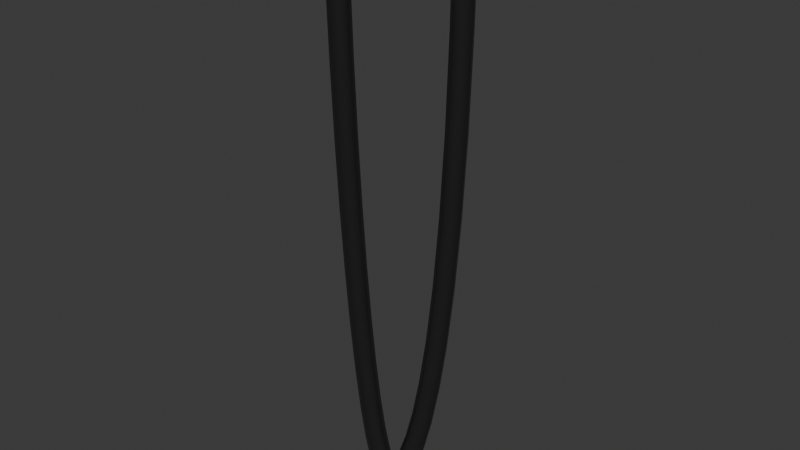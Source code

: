 # Source: cable.blend  (saved by Blender 5.0.119; exported with 4.5.12 LTS)
import bpy
from mathutils import Matrix  # noqa: F401  (used for matrix-valued properties, if any)

bpy.ops.wm.read_factory_settings(use_empty=True)
scene = bpy.context.scene
scene.name = 'Scene'

# ---- collections
col_collection = bpy.data.collections.new('Collection'); scene.collection.children.link(col_collection)

# ---- materials (node trees are filled in below, after node groups)
mat_black = bpy.data.materials.new('Black')
mat_black.use_backface_culling = True
mat_black.diffuse_color = (0.02721, 0.02721, 0.02721, 1.0)

# ---- material node trees
mat_black.use_nodes = True; mat_black.node_tree.nodes.clear()
_N = mat_black.node_tree.nodes; _L = mat_black.node_tree.links
n0 = _N.new('ShaderNodeBsdfPrincipled'); n0.name = 'Principled BSDF'; n0.location = (10, 300)
n0.inputs[0].default_value = (0.02721, 0.02721, 0.02721, 1.0)
n0.inputs[1].default_value = 0.4
n0.inputs[2].default_value = 0.2722
n1 = _N.new('ShaderNodeOutputMaterial'); n1.name = 'Material Output'; n1.location = (300, 300)
_L.new(n0.outputs[0], n1.inputs[0])
n1.is_active_output = True

# ---- world
world_world = bpy.data.worlds.new('World'); scene.world = world_world
world_world.use_nodes = True; world_world.node_tree.nodes.clear()
_N = world_world.node_tree.nodes; _L = world_world.node_tree.links
n0 = _N.new('ShaderNodeOutputWorld'); n0.name = 'World Output'; n0.location = (200, 100)
n1 = _N.new('ShaderNodeBackground'); n1.name = 'Background'; n1.location = (-200, 100)
n1.inputs[0].default_value = (0.05088, 0.05088, 0.05088, 1.0)
_L.new(n1.outputs[0], n0.inputs[0])
n0.is_active_output = True
world_world.color = (0.05088, 0.05088, 0.05088)
world_world.sun_shadow_jitter_overblur = 0.0

# ---- meshes
me_cable_small = bpy.data.meshes.new('Cable_Small')
me_cable_small.from_pydata([(0.0008104, 3.398e-05, 0.0005624), (0.0006815, 0.001774, 0.0006009), (0.0006938, 3.3e-05, 0.0006079), (0.0008608, 3.496e-05, 0.0004478), (0.0007982, 0.001777, 0.0005555), (0.0008031, 0.001769, 0.0003242), (0.0008485, 0.001775, 0.0004409), (0.0008153, 3.536e-05, 0.0003312), (0.0006885, 0.001763, 0.0002739), (0.0007007, 3.496e-05, 0.0002808), (0.0005719, 0.001759, 0.0003194), (0.000584, 3.397e-05, 0.0003263), (0.0005215, 0.001761, 0.000434), (0.0005791, 3.259e-05, 0.0005575), (0.0005337, 3.299e-05, 0.0004409), (0.0005669, 0.001767, 0.0005506), (0.0006528, 0.003294, 0.0005758), (0.0008197, 0.003296, 0.0004158), (0.0007693, 0.003301, 0.0005303), (0.0007745, 0.003283, 0.0002993), (0.0006601, 0.003269, 0.0002491), (0.0005435, 0.003263, 0.0002946), (0.0004931, 0.003267, 0.0004092), (0.0005383, 0.00328, 0.0005257), (0.0007764, 0.004612, 0.0003756), (0.0007259, 0.004619, 0.0004901), (0.0006095, 0.004609, 0.0005357), (0.0007314, 0.00459, 0.0002594), (0.0006173, 0.004568, 0.0002095), (0.0005008, 0.004557, 0.0002551), (0.0004503, 0.004565, 0.0003696), (0.0004953, 0.004587, 0.0004858), (0.0007204, 0.005734, 0.0003236), (0.0006697, 0.005745, 0.0004379), (0.0005535, 0.00573, 0.0004838), (0.0006759, 0.005704, 0.0002078), (0.0005622, 0.005671, 0.0001583), (0.000446, 0.005656, 0.0002042), (0.0003954, 0.005667, 0.0003185), (0.0004399, 0.005698, 0.0004343), (0.0006535, 0.006679, 0.0002627), (0.0006026, 0.006693, 0.0003768), (0.0004868, 0.006672, 0.0004231), (0.0006098, 0.006637, 0.0001476), (0.000497, 0.006593, 9.895e-05), (0.0003812, 0.006571, 0.0001452), (0.000374, 0.006627, 0.0003744), (0.0003303, 0.006586, 0.0002593), (0.0004112, 0.007446, 0.0003568), (0.0005774, 0.007458, 0.000196), (0.0005261, 0.007476, 0.0003098), (0.0005349, 0.007404, 8.201e-05), (0.0004236, 0.007345, 3.46e-05), (0.0003086, 0.007315, 8.153e-05), (0.0002574, 0.007333, 0.0001953), (0.0002999, 0.007387, 0.0003093), (0.0003284, 0.008068, 0.0002879), (0.0004419, 0.008108, 0.0002398), (0.0004935, 0.008087, 0.0001263), (0.0004531, 0.008018, 1.397e-05), (0.0003443, 0.00794, -3.138e-05), (0.0002308, 0.0079, 1.676e-05), (0.0001792, 0.007921, 0.0001302), (0.0002196, 0.00799, 0.0002425), (0.0004028, 0.008581, 5.604e-05), (0.0003507, 0.008604, 0.0001692), (0.00024, 0.008549, 0.0002195), (0.0003658, 0.008493, -5.365e-05), (0.0002614, 0.008392, -9.561e-05), (0.0001508, 0.008337, -4.531e-05), (9.869e-05, 0.00836, 6.783e-05), (0.0001356, 0.008448, 0.0001775), (0.0003045, 0.008956, -1.285e-05), (0.0002523, 0.008979, 0.0001002), (0.0001474, 0.008903, 0.0001545), (0.0002736, 0.008846, -0.0001184), (0.0001776, 0.008714, -0.0001546), (7.272e-05, 0.008638, -0.0001004), (5.142e-05, 0.008771, 0.0001183), (2.048e-05, 0.008661, 1.269e-05), (5.169e-05, 0.009141, 9.588e-05), (0.0001439, 0.009248, 3.411e-05), (0.000175, 0.009091, -0.0001787), (0.000195, 0.009227, -7.964e-05), (9.559e-05, 0.00892, -0.0002051), (3.361e-06, 0.008814, -0.0001433), (-4.769e-05, 0.008834, -2.956e-05), (-2.768e-05, 0.00897, 6.952e-05), (1.929e-05, 0.009414, -2.738e-05), (-4.572e-05, 0.009273, 4.735e-05), (6.431e-05, 0.00924, -0.0002336), (6.486e-05, 0.0094, -0.0001437), (1.794e-05, 0.009027, -0.0002442), (-4.706e-05, 0.008886, -0.0001695), (-9.263e-05, 0.0089, -5.311e-05), (-0.0001026, 0.009446, -0.0002048), (-0.0001432, 0.009459, -8.662e-05), (-5.927e-05, 0.009278, -0.0002782), (-3.874e-05, 0.009052, -0.0002638), (-5.298e-05, 0.008902, -0.0001701), (-9.208e-05, 0.009061, 3.671e-05), (-9.366e-05, 0.008915, -5.192e-05), (-0.0001575, 0.009309, 7.113e-06), (-0.000137, 0.009083, 2.15e-05), (-0.0002571, 0.009268, -0.0002539), (-0.0003014, 0.009278, -0.0001369), (-0.0001663, 0.009151, -0.0003116), (-8.23e-05, 0.008993, -0.0002762), (-9.845e-05, 0.008897, -5.138e-05), (-5.417e-05, 0.008888, -0.0001684), (-0.0001892, 0.009015, 6.303e-06), (-0.0002732, 0.009173, -2.914e-05), (-0.000357, 0.008932, -0.0002911), (-0.0004042, 0.008932, -0.0001752), (-0.0001485, 0.008707, -7.077e-05), (-0.0001013, 0.008706, -0.0001867), (-0.0002568, 0.008773, -1.937e-05), (-0.0003628, 0.008866, -6.264e-05), (-0.0002487, 0.008866, -0.0003425), (-0.0004332, 0.008482, -0.000325), (-0.0004812, 0.008479, -0.0002094), (-0.0001427, 0.008772, -0.0002992), (-0.0003207, 0.008439, -0.0003746), (-0.0002094, 0.008375, -0.000329), (-0.0002124, 0.008324, -9.932e-05), (-0.0001645, 0.008328, -0.000215), (-0.000325, 0.008367, -4.976e-05), (-0.0004363, 0.008431, -9.535e-05), (-0.0005005, 0.007907, -0.0003592), (-0.0005486, 0.007903, -0.0002436), (-0.0003864, 0.007877, -0.000408), (-0.0002731, 0.007829, -0.0003614), (-0.0002751, 0.007788, -0.0001312), (-0.000227, 0.007792, -0.0002468), (-0.0003892, 0.007818, -8.242e-05), (-0.0005025, 0.007866, -0.000129), (-0.0005613, 0.007213, -0.0003936), (-0.0006094, 0.007208, -0.000278), (-0.0004465, 0.00719, -0.000442), (-0.0003323, 0.007153, -0.0003949), (-0.0003337, 0.007118, -0.0001644), (-0.0002855, 0.007123, -0.0002799), (-0.0004485, 0.007141, -0.000116), (-0.0005627, 0.007178, -0.0001631), (-0.000616, 0.006409, -0.0004274), (-0.0006641, 0.006404, -0.0003118), (-0.0005008, 0.006392, -0.0004756), (-0.0003861, 0.006362, -0.0004282), (-0.000339, 0.006337, -0.000313), (-0.0005023, 0.006349, -0.0001492), (-0.0003872, 0.006332, -0.0001974), (-0.000617, 0.006379, -0.0001966), (-0.0006647, 0.005507, -0.0004596), (-0.0007128, 0.005502, -0.0003441), (-0.0005493, 0.005494, -0.0005077), (-0.0004343, 0.00547, -0.00046), (-0.000387, 0.005449, -0.0003447), (-0.0005505, 0.005458, -0.0001811), (-0.0004351, 0.005444, -0.0002291), (-0.0006655, 0.005482, -0.0002287), (-0.0007073, 0.00452, -0.0004892), (-0.0007554, 0.004516, -0.0003737), (-0.0005918, 0.004509, -0.0005372), (-0.0004766, 0.00449, -0.0004894), (-0.0004291, 0.004473, -0.000374), (-0.0005927, 0.004479, -0.0002104), (-0.0004772, 0.004469, -0.0002584), (-0.0007079, 0.004499, -0.0002582), (-0.0007436, 0.00346, -0.0005152), (-0.0007917, 0.003456, -0.0003996), (-0.000628, 0.003451, -0.0005631), (-0.0005127, 0.003436, -0.0005152), (-0.000465, 0.003423, -0.0003997), (-0.0006287, 0.003427, -0.0002362), (-0.0005131, 0.003419, -0.0002841), (-0.0007441, 0.003443, -0.000284), (-0.0007734, 0.00234, -0.0005363), (-0.0008215, 0.002337, -0.0004207), (-0.0006578, 0.002333, -0.0005842), (-0.0005423, 0.002321, -0.0005363), (-0.0004946, 0.002311, -0.0004207), (-0.0005427, 0.002309, -0.0003051), (-0.0006583, 0.002315, -0.0002572), (-0.0007738, 0.002327, -0.0003051), (-0.0007966, 0.001173, -0.0005517), (-0.0008446, 0.001171, -0.0004361), (-0.0006809, 0.001168, -0.0005995), (-0.0005654, 0.001159, -0.0005516), (-0.0005176, 0.001153, -0.0004359), (-0.0006813, 0.001157, -0.0002724), (-0.0005656, 0.001152, -0.0003203), (-0.0007968, 0.001165, -0.0003204), (-0.0008608, -2.818e-05, -0.0004445), (-0.0008128, -2.841e-05, -0.0005601), (-0.0006971, -3.189e-05, -0.0006079), (-0.0005815, -3.66e-05, -0.0005599), (-0.0005337, -3.976e-05, -0.0004442), (-0.0005817, -3.954e-05, -0.0003286), (-0.0006974, -3.605e-05, -0.0002808), (-0.000813, -3.135e-05, -0.0003288)], [], [(0, 1, 2), (3, 4, 0), (3, 5, 6), (7, 8, 5), (9, 10, 8), (11, 12, 10), (13, 12, 14), (2, 15, 13), (4, 16, 1), (4, 3, 6), (4, 17, 18), (6, 19, 17), (5, 20, 19), (5, 3, 7), (8, 7, 9), (8, 21, 20), (10, 9, 11), (12, 11, 14), (12, 21, 10), (12, 13, 15), (15, 2, 1), (15, 22, 12), (1, 23, 15), (1, 0, 4), (18, 24, 25), (18, 26, 16), (17, 27, 24), (17, 4, 6), (19, 28, 27), (19, 6, 5), (20, 29, 28), (20, 5, 8), (21, 12, 22), (21, 8, 10), (22, 15, 23), (22, 29, 21), (23, 1, 16), (23, 30, 22), (16, 4, 18), (16, 31, 23), (25, 32, 33), (25, 34, 26), (24, 18, 17), (24, 35, 32), (27, 36, 35), (27, 17, 19), (28, 19, 20), (28, 37, 36), (29, 22, 30), (29, 20, 21), (30, 23, 31), (30, 37, 29), (31, 16, 26), (31, 38, 30), (26, 39, 31), (26, 18, 25), (33, 40, 41), (33, 42, 34), (32, 43, 40), (32, 25, 24), (35, 44, 43), (35, 24, 27), (36, 45, 44), (36, 27, 28), (37, 30, 38), (37, 28, 29), (38, 31, 39), (38, 45, 37), (39, 26, 34), (39, 46, 47), (39, 47, 38), (34, 46, 39), (34, 25, 33), (34, 42, 46), (41, 48, 42), (41, 49, 50), (40, 33, 32), (40, 51, 49), (43, 32, 35), (43, 52, 51), (44, 35, 36), (44, 53, 52), (45, 38, 47), (45, 36, 37), (47, 53, 45), (46, 54, 47), (46, 55, 54), (42, 55, 46), (42, 48, 55), (42, 33, 41), (50, 56, 48), (50, 57, 56), (50, 58, 57), (49, 59, 58), (49, 41, 40), (51, 60, 59), (51, 40, 43), (52, 43, 44), (52, 61, 60), (53, 47, 54), (53, 44, 45), (54, 61, 53), (55, 62, 54), (55, 63, 62), (48, 41, 50), (48, 63, 55), (48, 56, 63), (57, 64, 65), (57, 65, 66), (57, 66, 56), (58, 50, 49), (58, 67, 64), (59, 49, 51), (59, 68, 67), (60, 51, 52), (60, 69, 68), (61, 54, 62), (61, 52, 53), (62, 69, 61), (63, 70, 62), (63, 71, 70), (56, 66, 71), (56, 71, 63), (65, 72, 73), (65, 73, 74), (65, 74, 66), (64, 57, 58), (64, 75, 72), (67, 58, 59), (67, 76, 75), (68, 59, 60), (68, 77, 76), (69, 62, 70), (69, 60, 61), (70, 77, 69), (71, 78, 79), (71, 79, 70), (66, 74, 78), (73, 80, 74), (73, 81, 80), (72, 65, 64), (72, 81, 73), (72, 82, 83), (75, 64, 67), (75, 84, 82), (76, 67, 68), (76, 85, 84), (77, 70, 79), (77, 68, 69), (77, 86, 85), (78, 71, 66), (78, 87, 86), (74, 80, 87), (81, 72, 83), (81, 88, 89), (83, 90, 91), (83, 88, 81), (82, 72, 75), (82, 92, 90), (84, 75, 76), (84, 93, 92), (85, 76, 77), (85, 94, 93), (86, 79, 78), (86, 77, 79), (87, 78, 74), (88, 83, 91), (88, 95, 96), (91, 97, 95), (90, 83, 82), (90, 98, 97), (92, 82, 84), (92, 99, 98), (93, 84, 85), (94, 85, 86), (94, 100, 101), (94, 99, 93), (94, 86, 87), (89, 88, 102), (89, 100, 80), (89, 80, 81), (100, 87, 80), (100, 94, 87), (100, 89, 103), (95, 88, 91), (95, 104, 105), (97, 104, 95), (97, 91, 90), (98, 90, 92), (98, 106, 97), (98, 99, 107), (99, 108, 109), (99, 92, 93), (99, 94, 101), (101, 110, 108), (102, 88, 96), (102, 105, 111), (103, 101, 100), (103, 111, 110), (103, 89, 102), (105, 102, 96), (105, 96, 95), (104, 97, 106), (104, 112, 113), (106, 98, 107), (109, 107, 99), (109, 114, 115), (108, 99, 101), (108, 116, 114), (111, 103, 102), (111, 113, 117), (110, 101, 103), (110, 117, 116), (113, 111, 105), (113, 105, 104), (112, 106, 118), (112, 104, 106), (112, 119, 120), (118, 107, 121), (118, 106, 107), (118, 122, 119), (121, 109, 115), (121, 107, 109), (121, 123, 122), (115, 124, 125), (115, 125, 123), (114, 126, 124), (114, 109, 108), (117, 120, 127), (117, 110, 111), (116, 127, 126), (116, 108, 110), (120, 117, 113), (120, 113, 112), (119, 128, 129), (119, 112, 118), (122, 118, 121), (122, 130, 128), (123, 121, 115), (123, 131, 130), (125, 132, 133), (125, 133, 131), (124, 115, 114), (124, 134, 132), (127, 116, 117), (127, 129, 135), (126, 135, 134), (126, 114, 116), (129, 120, 119), (129, 127, 120), (128, 119, 122), (128, 136, 137), (130, 138, 136), (130, 122, 123), (131, 139, 138), (131, 123, 125), (133, 140, 141), (133, 141, 139), (132, 142, 140), (132, 125, 124), (135, 126, 127), (135, 137, 143), (134, 124, 126), (134, 143, 142), (137, 144, 145), (137, 129, 128), (137, 135, 129), (136, 128, 130), (138, 130, 131), (138, 146, 144), (139, 131, 133), (139, 147, 146), (141, 148, 147), (140, 149, 150), (140, 150, 148), (140, 133, 132), (143, 145, 151), (143, 134, 135), (142, 151, 149), (142, 132, 134), (145, 152, 153), (145, 143, 137), (144, 137, 136), (144, 136, 138), (146, 138, 139), (146, 154, 152), (147, 139, 141), (147, 155, 154), (148, 141, 140), (148, 156, 155), (150, 157, 158), (150, 158, 156), (151, 142, 143), (151, 153, 159), (149, 140, 142), (149, 159, 157), (153, 151, 145), (153, 160, 161), (152, 145, 144), (152, 144, 146), (154, 146, 147), (154, 162, 160), (155, 147, 148), (155, 163, 162), (156, 148, 150), (156, 164, 163), (158, 165, 166), (158, 166, 164), (159, 161, 167), (159, 149, 151), (157, 167, 165), (157, 150, 149), (161, 168, 169), (161, 159, 153), (160, 153, 152), (160, 152, 154), (162, 170, 168), (162, 154, 155), (163, 155, 156), (163, 171, 170), (164, 156, 158), (164, 172, 171), (166, 173, 174), (166, 174, 172), (167, 157, 159), (167, 169, 175), (165, 175, 173), (165, 158, 157), (169, 167, 161), (169, 176, 177), (168, 160, 162), (168, 161, 160), (170, 162, 163), (170, 178, 176), (171, 179, 178), (171, 163, 164), (172, 164, 166), (172, 180, 179), (174, 181, 180), (174, 182, 181), (175, 177, 183), (175, 165, 167), (173, 166, 165), (173, 183, 182), (177, 175, 169), (177, 184, 185), (176, 169, 168), (176, 168, 170), (178, 170, 171), (178, 186, 184), (179, 187, 186), (179, 171, 172), (180, 172, 174), (180, 188, 187), (181, 189, 190), (181, 190, 188), (183, 173, 175), (183, 185, 191), (182, 191, 189), (182, 174, 173), (185, 183, 177), (192, 191, 185), (192, 185, 184), (184, 176, 178), (184, 177, 176), (184, 193, 192), (193, 184, 186), (186, 178, 179), (186, 194, 193), (194, 186, 187), (187, 179, 180), (187, 195, 194), (195, 187, 188), (188, 180, 181), (188, 196, 195), (188, 197, 196), (197, 188, 190), (190, 198, 197), (198, 190, 189), (191, 192, 199), (191, 182, 183), (189, 181, 182), (189, 199, 198), (199, 189, 191)])
me_cable_small.polygons.foreach_set('use_smooth', [True] * 384)
me_cable_small.materials.append(mat_black)
me_cable_small.update()
me_cable_small.normals_split_custom_set([tuple(v) for v in zip(*[iter([0.6909, 0.007745, 0.7229, -0.01991, 0.00997, 0.9998, -0.02089, 0.003834, 0.9998, 0.9997, 0.007135, 0.02355, 0.6918, 0.01645, 0.7219, 0.6909, 0.007745, 0.7229, 0.9997, 0.007135, 0.02355, 0.7234, 0.002229, -0.6905, 0.9997, 0.01321, 0.02249, 0.7232, 0.002344, -0.6906, 0.02286, -0.00995, -0.9997, 0.7234, 0.002229, -0.6905, 0.02143, -0.003828, -0.9998, -0.6918, -0.01628, -0.7219, 0.02286, -0.00995, -0.9997, -0.693, -0.007748, -0.7209, -0.9997, -0.01315, -0.01953, -0.6918, -0.01628, -0.7219, -0.7206, -0.002314, 0.6934, -0.9997, -0.01315, -0.01953, -0.9998, -0.007113, -0.01877, -0.02089, 0.003834, 0.9998, -0.7204, -0.002323, 0.6935, -0.7206, -0.002314, 0.6934, 0.6918, 0.01645, 0.7219, -0.02033, 0.02295, 0.9995, -0.01991, 0.00997, 0.9998, 0.6918, 0.01645, 0.7219, 0.9997, 0.007135, 0.02355, 0.9997, 0.01321, 0.02249, 0.6918, 0.01645, 0.7219, 0.9994, 0.02644, 0.02209, 0.6914, 0.03508, 0.7216, 0.9997, 0.01321, 0.02249, 0.7236, 0.00233, -0.6902, 0.9994, 0.02644, 0.02209, 0.7234, 0.002229, -0.6905, 0.02381, -0.02289, -0.9995, 0.7236, 0.00233, -0.6902, 0.7234, 0.002229, -0.6905, 0.9997, 0.007135, 0.02355, 0.7232, 0.002344, -0.6906, 0.02286, -0.00995, -0.9997, 0.7232, 0.002344, -0.6906, 0.02143, -0.003828, -0.9998, 0.02286, -0.00995, -0.9997, -0.6914, -0.03468, -0.7217, 0.02381, -0.02289, -0.9995, -0.6918, -0.01628, -0.7219, 0.02143, -0.003828, -0.9998, -0.693, -0.007748, -0.7209, -0.9997, -0.01315, -0.01953, -0.693, -0.007748, -0.7209, -0.9998, -0.007113, -0.01877, -0.9997, -0.01315, -0.01953, -0.6914, -0.03468, -0.7217, -0.6918, -0.01628, -0.7219, -0.9997, -0.01315, -0.01953, -0.7206, -0.002314, 0.6934, -0.7204, -0.002323, 0.6935, -0.7204, -0.002323, 0.6935, -0.02089, 0.003834, 0.9998, -0.01991, 0.00997, 0.9998, -0.7204, -0.002323, 0.6935, -0.9995, -0.02632, -0.01878, -0.9997, -0.01315, -0.01953, -0.01991, 0.00997, 0.9998, -0.7202, -0.002556, 0.6937, -0.7204, -0.002323, 0.6935, -0.01991, 0.00997, 0.9998, 0.6909, 0.007745, 0.7229, 0.6918, 0.01645, 0.7219, 0.6914, 0.03508, 0.7216, 0.9989, 0.04221, 0.02103, 0.6907, 0.05668, 0.7209, 0.6914, 0.03508, 0.7216, -0.02131, 0.03746, 0.9991, -0.02033, 0.02295, 0.9995, 0.9994, 0.02644, 0.02209, 0.7238, 0.003092, -0.69, 0.9989, 0.04221, 0.02103, 0.9994, 0.02644, 0.02209, 0.6918, 0.01645, 0.7219, 0.9997, 0.01321, 0.02249, 0.7236, 0.00233, -0.6902, 0.02548, -0.03736, -0.999, 0.7238, 0.003092, -0.69, 0.7236, 0.00233, -0.6902, 0.9997, 0.01321, 0.02249, 0.7234, 0.002229, -0.6905, 0.02381, -0.02289, -0.9995, -0.6905, -0.05592, -0.7212, 0.02548, -0.03736, -0.999, 0.02381, -0.02289, -0.9995, 0.7234, 0.002229, -0.6905, 0.02286, -0.00995, -0.9997, -0.6914, -0.03468, -0.7217, -0.9997, -0.01315, -0.01953, -0.9995, -0.02632, -0.01878, -0.6914, -0.03468, -0.7217, 0.02286, -0.00995, -0.9997, -0.6918, -0.01628, -0.7219, -0.9995, -0.02632, -0.01878, -0.7204, -0.002323, 0.6935, -0.7202, -0.002556, 0.6937, -0.9995, -0.02632, -0.01878, -0.6905, -0.05592, -0.7212, -0.6914, -0.03468, -0.7217, -0.7202, -0.002556, 0.6937, -0.01991, 0.00997, 0.9998, -0.02033, 0.02295, 0.9995, -0.7202, -0.002556, 0.6937, -0.999, -0.04198, -0.01731, -0.9995, -0.02632, -0.01878, -0.02033, 0.02295, 0.9995, 0.6918, 0.01645, 0.7219, 0.6914, 0.03508, 0.7216, -0.02033, 0.02295, 0.9995, -0.7198, -0.003505, 0.6941, -0.7202, -0.002556, 0.6937, 0.6907, 0.05668, 0.7209, 0.9979, 0.06137, 0.01891, 0.6894, 0.08212, 0.7197, 0.6907, 0.05668, 0.7209, -0.02306, 0.0538, 0.9983, -0.02131, 0.03746, 0.9991, 0.9989, 0.04221, 0.02103, 0.6914, 0.03508, 0.7216, 0.9994, 0.02644, 0.02209, 0.9989, 0.04221, 0.02103, 0.724, 0.004862, -0.6898, 0.9979, 0.06137, 0.01891, 0.7238, 0.003092, -0.69, 0.0282, -0.05368, -0.9982, 0.724, 0.004862, -0.6898, 0.7238, 0.003092, -0.69, 0.9994, 0.02644, 0.02209, 0.7236, 0.00233, -0.6902, 0.02548, -0.03736, -0.999, 0.7236, 0.00233, -0.6902, 0.02381, -0.02289, -0.9995, 0.02548, -0.03736, -0.999, -0.689, -0.08082, -0.7202, 0.0282, -0.05368, -0.9982, -0.6905, -0.05592, -0.7212, -0.9995, -0.02632, -0.01878, -0.999, -0.04198, -0.01731, -0.6905, -0.05592, -0.7212, 0.02381, -0.02289, -0.9995, -0.6914, -0.03468, -0.7217, -0.999, -0.04198, -0.01731, -0.7202, -0.002556, 0.6937, -0.7198, -0.003505, 0.6941, -0.999, -0.04198, -0.01731, -0.689, -0.08082, -0.7202, -0.6905, -0.05592, -0.7212, -0.7198, -0.003505, 0.6941, -0.02033, 0.02295, 0.9995, -0.02131, 0.03746, 0.9991, -0.7198, -0.003505, 0.6941, -0.998, -0.06093, -0.01472, -0.999, -0.04198, -0.01731, -0.02131, 0.03746, 0.9991, -0.7192, -0.005536, 0.6948, -0.7198, -0.003505, 0.6941, -0.02131, 0.03746, 0.9991, 0.6914, 0.03508, 0.7216, 0.6907, 0.05668, 0.7209, 0.6894, 0.08212, 0.7197, 0.9962, 0.08522, 0.0151, 0.6871, 0.1127, 0.7178, 0.6894, 0.08212, 0.7197, -0.02594, 0.07235, 0.997, -0.02306, 0.0538, 0.9983, 0.9979, 0.06137, 0.01891, 0.7239, 0.008197, -0.6899, 0.9962, 0.08522, 0.0151, 0.9979, 0.06137, 0.01891, 0.6907, 0.05668, 0.7209, 0.9989, 0.04221, 0.02103, 0.724, 0.004862, -0.6898, 0.03247, -0.07224, -0.9969, 0.7239, 0.008197, -0.6899, 0.724, 0.004862, -0.6898, 0.9989, 0.04221, 0.02103, 0.7238, 0.003092, -0.69, 0.0282, -0.05368, -0.9982, -0.6865, -0.1106, -0.7187, 0.03247, -0.07224, -0.9969, 0.0282, -0.05368, -0.9982, 0.7238, 0.003092, -0.69, 0.02548, -0.03736, -0.999, -0.689, -0.08082, -0.7202, -0.999, -0.04198, -0.01731, -0.998, -0.06093, -0.01472, -0.689, -0.08082, -0.7202, 0.02548, -0.03736, -0.999, -0.6905, -0.05592, -0.7212, -0.998, -0.06093, -0.01472, -0.7198, -0.003505, 0.6941, -0.7192, -0.005536, 0.6948, -0.998, -0.06093, -0.01472, -0.6865, -0.1106, -0.7187, -0.689, -0.08082, -0.7202, -0.7192, -0.005536, 0.6948, -0.02131, 0.03746, 0.9991, -0.02306, 0.0538, 0.9983, -0.7192, -0.005536, 0.6948, -0.7179, -0.009225, 0.6961, -0.9964, -0.08441, -0.01037, -0.7192, -0.005536, 0.6948, -0.9964, -0.08441, -0.01037, -0.998, -0.06093, -0.01472, -0.02306, 0.0538, 0.9983, -0.7179, -0.009225, 0.6961, -0.7192, -0.005536, 0.6948, -0.02306, 0.0538, 0.9983, 0.6907, 0.05668, 0.7209, 0.6894, 0.08212, 0.7197, -0.02306, 0.0538, 0.9983, -0.02594, 0.07235, 0.997, -0.7179, -0.009225, 0.6961, 0.6871, 0.1127, 0.7178, -0.03043, 0.09362, 0.9951, -0.02594, 0.07235, 0.997, 0.6871, 0.1127, 0.7178, 0.9932, 0.1159, 0.008448, 0.6831, 0.1507, 0.7146, 0.9962, 0.08522, 0.0151, 0.6894, 0.08212, 0.7197, 0.9979, 0.06137, 0.01891, 0.9962, 0.08522, 0.0151, 0.7232, 0.01402, -0.6905, 0.9932, 0.1159, 0.008448, 0.7239, 0.008197, -0.6899, 0.9979, 0.06137, 0.01891, 0.724, 0.004862, -0.6898, 0.7239, 0.008197, -0.6899, 0.03912, -0.09361, -0.9948, 0.7232, 0.01402, -0.6905, 0.03247, -0.07224, -0.9969, 0.724, 0.004862, -0.6898, 0.0282, -0.05368, -0.9982, 0.03247, -0.07224, -0.9969, -0.6822, -0.1472, -0.7162, 0.03912, -0.09361, -0.9948, -0.6865, -0.1106, -0.7187, -0.998, -0.06093, -0.01472, -0.9964, -0.08441, -0.01037, -0.6865, -0.1106, -0.7187, 0.0282, -0.05368, -0.9982, -0.689, -0.08082, -0.7202, -0.9964, -0.08441, -0.01037, -0.6822, -0.1472, -0.7162, -0.6865, -0.1106, -0.7187, -0.7179, -0.009225, 0.6961, -0.9934, -0.1143, -0.00315, -0.9964, -0.08441, -0.01037, -0.7179, -0.009225, 0.6961, -0.7154, -0.01549, 0.6986, -0.9934, -0.1143, -0.00315, -0.02594, 0.07235, 0.997, -0.7154, -0.01549, 0.6986, -0.7179, -0.009225, 0.6961, -0.02594, 0.07235, 0.997, -0.03043, 0.09362, 0.9951, -0.7154, -0.01549, 0.6986, -0.02594, 0.07235, 0.997, 0.6894, 0.08212, 0.7197, 0.6871, 0.1127, 0.7178, 0.6831, 0.1507, 0.7146, -0.03731, 0.1183, 0.9923, -0.03043, 0.09362, 0.9951, 0.6831, 0.1507, 0.7146, 0.676, 0.1996, 0.7094, -0.03731, 0.1183, 0.9923, 0.6831, 0.1507, 0.7146, 0.9876, 0.1569, -0.003166, 0.676, 0.1996, 0.7094, 0.9932, 0.1159, 0.008448, 0.721, 0.02394, -0.6926, 0.9876, 0.1569, -0.003166, 0.9932, 0.1159, 0.008448, 0.6871, 0.1127, 0.7178, 0.9962, 0.08522, 0.0151, 0.7232, 0.01402, -0.6905, 0.04963, -0.1185, -0.9917, 0.721, 0.02394, -0.6926, 0.7232, 0.01402, -0.6905, 0.9962, 0.08522, 0.0151, 0.7239, 0.008197, -0.6899, 0.03912, -0.09361, -0.9948, 0.7239, 0.008197, -0.6899, 0.03247, -0.07224, -0.9969, 0.03912, -0.09361, -0.9948, -0.6746, -0.1937, -0.7123, 0.04963, -0.1185, -0.9917, -0.6822, -0.1472, -0.7162, -0.9964, -0.08441, -0.01037, -0.9934, -0.1143, -0.00315, -0.6822, -0.1472, -0.7162, 0.03247, -0.07224, -0.9969, -0.6865, -0.1106, -0.7187, -0.9934, -0.1143, -0.00315, -0.6746, -0.1937, -0.7123, -0.6822, -0.1472, -0.7162, -0.7154, -0.01549, 0.6986, -0.988, -0.154, 0.008976, -0.9934, -0.1143, -0.00315, -0.7154, -0.01549, 0.6986, -0.7102, -0.02588, 0.7035, -0.988, -0.154, 0.008976, -0.03043, 0.09362, 0.9951, 0.6871, 0.1127, 0.7178, 0.6831, 0.1507, 0.7146, -0.03043, 0.09362, 0.9951, -0.7102, -0.02588, 0.7035, -0.7154, -0.01549, 0.6986, -0.03043, 0.09362, 0.9951, -0.03731, 0.1183, 0.9923, -0.7102, -0.02588, 0.7035, 0.676, 0.1996, 0.7094, 0.9763, 0.2151, -0.02418, 0.6621, 0.2661, 0.7006, 0.676, 0.1996, 0.7094, 0.6621, 0.2661, 0.7006, -0.04775, 0.1474, 0.9879, 0.676, 0.1996, 0.7094, -0.04775, 0.1474, 0.9879, -0.03731, 0.1183, 0.9923, 0.9876, 0.1569, -0.003166, 0.6831, 0.1507, 0.7146, 0.9932, 0.1159, 0.008448, 0.9876, 0.1569, -0.003166, 0.7151, 0.0409, -0.6978, 0.9763, 0.2151, -0.02418, 0.721, 0.02394, -0.6926, 0.9932, 0.1159, 0.008448, 0.7232, 0.01402, -0.6905, 0.721, 0.02394, -0.6926, 0.06688, -0.1479, -0.9867, 0.7151, 0.0409, -0.6978, 0.04963, -0.1185, -0.9917, 0.7232, 0.01402, -0.6905, 0.03912, -0.09361, -0.9948, 0.04963, -0.1185, -0.9917, -0.6603, -0.2557, -0.7061, 0.06688, -0.1479, -0.9867, -0.6746, -0.1937, -0.7123, -0.9934, -0.1143, -0.00315, -0.988, -0.154, 0.008976, -0.6746, -0.1937, -0.7123, 0.03912, -0.09361, -0.9948, -0.6822, -0.1472, -0.7162, -0.988, -0.154, 0.008976, -0.6603, -0.2557, -0.7061, -0.6746, -0.1937, -0.7123, -0.7102, -0.02588, 0.7035, -0.9774, -0.2091, 0.03011, -0.988, -0.154, 0.008976, -0.7102, -0.02588, 0.7035, -0.6993, -0.04288, 0.7136, -0.9774, -0.2091, 0.03011, -0.03731, 0.1183, 0.9923, -0.04775, 0.1474, 0.9879, -0.6993, -0.04288, 0.7136, -0.03731, 0.1183, 0.9923, -0.6993, -0.04288, 0.7136, -0.7102, -0.02588, 0.7035, 0.6621, 0.2661, 0.7006, 0.9502, 0.3047, -0.06464, 0.632, 0.3643, 0.684, 0.6621, 0.2661, 0.7006, 0.632, 0.3643, 0.684, -0.06358, 0.1826, 0.9811, 0.6621, 0.2661, 0.7006, -0.06358, 0.1826, 0.9811, -0.04775, 0.1474, 0.9879, 0.9763, 0.2151, -0.02418, 0.676, 0.1996, 0.7094, 0.9876, 0.1569, -0.003166, 0.9763, 0.2151, -0.02418, 0.6999, 0.07099, -0.7107, 0.9502, 0.3047, -0.06464, 0.7151, 0.0409, -0.6978, 0.9876, 0.1569, -0.003166, 0.721, 0.02394, -0.6926, 0.7151, 0.0409, -0.6978, 0.0968, -0.1823, -0.9785, 0.6999, 0.07099, -0.7107, 0.06688, -0.1479, -0.9867, 0.721, 0.02394, -0.6926, 0.04963, -0.1185, -0.9917, 0.06688, -0.1479, -0.9867, -0.6307, -0.3442, -0.6956, 0.0968, -0.1823, -0.9785, -0.6603, -0.2557, -0.7061, -0.988, -0.154, 0.008976, -0.9774, -0.2091, 0.03011, -0.6603, -0.2557, -0.7061, 0.04963, -0.1185, -0.9917, -0.6746, -0.1937, -0.7123, -0.9774, -0.2091, 0.03011, -0.6307, -0.3442, -0.6956, -0.6603, -0.2557, -0.7061, -0.6993, -0.04288, 0.7136, -0.6749, -0.07036, 0.7346, -0.9543, -0.2906, 0.069, -0.6993, -0.04288, 0.7136, -0.9543, -0.2906, 0.069, -0.9774, -0.2091, 0.03011, -0.04775, 0.1474, 0.9879, -0.06358, 0.1826, 0.9811, -0.6749, -0.07036, 0.7346, 0.632, 0.3643, 0.684, -0.08867, 0.2278, 0.9697, -0.06358, 0.1826, 0.9811, 0.632, 0.3643, 0.684, 0.5552, 0.524, 0.6458, -0.08867, 0.2278, 0.9697, 0.9502, 0.3047, -0.06464, 0.6621, 0.2661, 0.7006, 0.9763, 0.2151, -0.02418, 0.9502, 0.3047, -0.06464, 0.5552, 0.524, 0.6458, 0.632, 0.3643, 0.684, 0.9502, 0.3047, -0.06464, 0.6571, 0.125, -0.7434, 0.8766, 0.4576, -0.1488, 0.6999, 0.07099, -0.7107, 0.9763, 0.2151, -0.02418, 0.7151, 0.0409, -0.6978, 0.6999, 0.07099, -0.7107, 0.1516, -0.2174, -0.9642, 0.6571, 0.125, -0.7434, 0.0968, -0.1823, -0.9785, 0.7151, 0.0409, -0.6978, 0.06688, -0.1479, -0.9867, 0.0968, -0.1823, -0.9785, -0.5591, -0.4811, -0.6752, 0.1516, -0.2174, -0.9642, -0.6307, -0.3442, -0.6956, -0.9774, -0.2091, 0.03011, -0.9543, -0.2906, 0.069, -0.6307, -0.3442, -0.6956, 0.06688, -0.1479, -0.9867, -0.6603, -0.2557, -0.7061, -0.6307, -0.3442, -0.6956, -0.8954, -0.4203, 0.1467, -0.5591, -0.4811, -0.6752, -0.6749, -0.07036, 0.7346, -0.6993, -0.04288, 0.7136, -0.04775, 0.1474, 0.9879, -0.6749, -0.07036, 0.7346, -0.6176, -0.1114, 0.7786, -0.8954, -0.4203, 0.1467, -0.06358, 0.1826, 0.9811, -0.08867, 0.2278, 0.9697, -0.6176, -0.1114, 0.7786, 0.5552, 0.524, 0.6458, 0.9502, 0.3047, -0.06464, 0.8766, 0.4576, -0.1488, 0.5552, 0.524, 0.6458, 0.3049, 0.7914, 0.5298, -0.1465, 0.3019, 0.942, 0.8766, 0.4576, -0.1488, 0.5252, 0.2191, -0.8223, 0.6144, 0.7221, -0.3181, 0.8766, 0.4576, -0.1488, 0.3049, 0.7914, 0.5298, 0.5552, 0.524, 0.6458, 0.6571, 0.125, -0.7434, 0.9502, 0.3047, -0.06464, 0.6999, 0.07099, -0.7107, 0.6571, 0.125, -0.7434, 0.1941, -0.2294, -0.9538, 0.5252, 0.2191, -0.8223, 0.1516, -0.2174, -0.9642, 0.6999, 0.07099, -0.7107, 0.0968, -0.1823, -0.9785, 0.1516, -0.2174, -0.9642, -0.5391, -0.4999, -0.6778, 0.1941, -0.2294, -0.9538, -0.5591, -0.4811, -0.6752, 0.0968, -0.1823, -0.9785, -0.6307, -0.3442, -0.6956, -0.5591, -0.4811, -0.6752, -0.9001, -0.4182, 0.122, -0.5391, -0.4999, -0.6778, -0.8954, -0.4203, 0.1467, -0.9543, -0.2906, 0.069, -0.6749, -0.07036, 0.7346, -0.8954, -0.4203, 0.1467, -0.6307, -0.3442, -0.6956, -0.9543, -0.2906, 0.069, -0.6176, -0.1114, 0.7786, -0.6749, -0.07036, 0.7346, -0.06358, 0.1826, 0.9811, 0.3049, 0.7914, 0.5298, 0.8766, 0.4576, -0.1488, 0.6144, 0.7221, -0.3181, 0.3049, 0.7914, 0.5298, -0.06376, 0.8262, -0.5597, -0.3587, 0.8899, 0.2819, 0.6144, 0.7221, -0.3181, 0.2005, 0.2744, -0.9405, -0.06376, 0.8262, -0.5597, 0.5252, 0.2191, -0.8223, 0.8766, 0.4576, -0.1488, 0.6571, 0.125, -0.7434, 0.5252, 0.2191, -0.8223, 0.3397, -0.1696, -0.9251, 0.2005, 0.2744, -0.9405, 0.1941, -0.2294, -0.9538, 0.6571, 0.125, -0.7434, 0.1516, -0.2174, -0.9642, 0.1941, -0.2294, -0.9538, 0.3543, -0.5787, -0.7345, 0.3397, -0.1696, -0.9251, -0.5391, -0.4999, -0.6778, 0.1516, -0.2174, -0.9642, -0.5591, -0.4811, -0.6752, -0.9001, -0.4182, 0.122, -0.5591, -0.4811, -0.6752, -0.8954, -0.4203, 0.1467, -0.9001, -0.4182, 0.122, -0.5067, -0.1554, 0.848, -0.1528, -0.4873, 0.8597, -0.9001, -0.4182, 0.122, 0.3543, -0.5787, -0.7345, -0.5391, -0.4999, -0.6778, -0.9001, -0.4182, 0.122, -0.8954, -0.4203, 0.1467, -0.6176, -0.1114, 0.7786, -0.1465, 0.3019, 0.942, 0.3049, 0.7914, 0.5298, -0.425, 0.3492, 0.8352, -0.1465, 0.3019, 0.942, -0.5067, -0.1554, 0.848, -0.08867, 0.2278, 0.9697, -0.1465, 0.3019, 0.942, -0.08867, 0.2278, 0.9697, 0.5552, 0.524, 0.6458, -0.5067, -0.1554, 0.848, -0.6176, -0.1114, 0.7786, -0.08867, 0.2278, 0.9697, -0.5067, -0.1554, 0.848, -0.9001, -0.4182, 0.122, -0.6176, -0.1114, 0.7786, -0.5067, -0.1554, 0.848, -0.1465, 0.3019, 0.942, -0.3035, -0.09808, 0.9478, -0.06376, 0.8262, -0.5597, 0.3049, 0.7914, 0.5298, 0.6144, 0.7221, -0.3181, -0.06376, 0.8262, -0.5597, -0.5733, 0.45, -0.6847, -0.8704, 0.4832, 0.09419, 0.2005, 0.2744, -0.9405, -0.5733, 0.45, -0.6847, -0.06376, 0.8262, -0.5597, 0.2005, 0.2744, -0.9405, 0.6144, 0.7221, -0.3181, 0.5252, 0.2191, -0.8223, 0.3397, -0.1696, -0.9251, 0.5252, 0.2191, -0.8223, 0.1941, -0.2294, -0.9538, 0.3397, -0.1696, -0.9251, 0.007871, 0.1425, -0.9898, 0.2005, 0.2744, -0.9405, 0.3397, -0.1696, -0.9251, 0.3543, -0.5787, -0.7345, 0.5952, -0.1624, -0.787, 0.3543, -0.5787, -0.7345, 0.6582, -0.24, 0.7136, 0.9689, -0.2463, -0.02514, 0.3543, -0.5787, -0.7345, 0.1941, -0.2294, -0.9538, -0.5391, -0.4999, -0.6778, 0.3543, -0.5787, -0.7345, -0.9001, -0.4182, 0.122, -0.1528, -0.4873, 0.8597, -0.1528, -0.4873, 0.8597, -0.08634, -0.1185, 0.9892, 0.6582, -0.24, 0.7136, -0.425, 0.3492, 0.8352, 0.3049, 0.7914, 0.5298, -0.3587, 0.8899, 0.2819, -0.425, 0.3492, 0.8352, -0.8704, 0.4832, 0.09419, -0.6432, 0.1876, 0.7423, -0.3035, -0.09808, 0.9478, -0.1528, -0.4873, 0.8597, -0.5067, -0.1554, 0.848, -0.3035, -0.09808, 0.9478, -0.6432, 0.1876, 0.7423, -0.08634, -0.1185, 0.9892, -0.3035, -0.09808, 0.9478, -0.1465, 0.3019, 0.942, -0.425, 0.3492, 0.8352, -0.8704, 0.4832, 0.09419, -0.425, 0.3492, 0.8352, -0.3587, 0.8899, 0.2819, -0.8704, 0.4832, 0.09419, -0.3587, 0.8899, 0.2819, -0.06376, 0.8262, -0.5597, -0.5733, 0.45, -0.6847, 0.2005, 0.2744, -0.9405, 0.007871, 0.1425, -0.9898, -0.5733, 0.45, -0.6847, -0.6791, 0.2259, -0.6984, -0.9731, 0.2285, 0.02836, 0.007871, 0.1425, -0.9898, 0.3397, -0.1696, -0.9251, 0.5952, -0.1624, -0.787, 0.9689, -0.2463, -0.02514, 0.5952, -0.1624, -0.787, 0.3543, -0.5787, -0.7345, 0.9689, -0.2463, -0.02514, 0.6766, -0.2046, 0.7073, 0.9787, -0.2031, -0.02913, 0.6582, -0.24, 0.7136, 0.3543, -0.5787, -0.7345, -0.1528, -0.4873, 0.8597, 0.6582, -0.24, 0.7136, -0.03144, -0.08618, 0.9958, 0.6766, -0.2046, 0.7073, -0.6432, 0.1876, 0.7423, -0.3035, -0.09808, 0.9478, -0.425, 0.3492, 0.8352, -0.6432, 0.1876, 0.7423, -0.9731, 0.2285, 0.02836, -0.6926, 0.08878, 0.7159, -0.08634, -0.1185, 0.9892, -0.1528, -0.4873, 0.8597, -0.3035, -0.09808, 0.9478, -0.08634, -0.1185, 0.9892, -0.6926, 0.08878, 0.7159, -0.03144, -0.08618, 0.9958, -0.9731, 0.2285, 0.02836, -0.6432, 0.1876, 0.7423, -0.8704, 0.4832, 0.09419, -0.9731, 0.2285, 0.02836, -0.8704, 0.4832, 0.09419, -0.5733, 0.45, -0.6847, -0.6791, 0.2259, -0.6984, 0.007871, 0.1425, -0.9898, 0.004422, 0.08559, -0.9963, -0.6791, 0.2259, -0.6984, -0.5733, 0.45, -0.6847, 0.007871, 0.1425, -0.9898, -0.6791, 0.2259, -0.6984, -0.6955, 0.1483, -0.7031, -0.9897, 0.1424, 0.01294, 0.004422, 0.08559, -0.9963, 0.5952, -0.1624, -0.787, 0.6769, -0.08561, -0.7311, 0.004422, 0.08559, -0.9963, 0.007871, 0.1425, -0.9898, 0.5952, -0.1624, -0.787, 0.004422, 0.08559, -0.9963, 0.003805, 0.06496, -0.9979, -0.6955, 0.1483, -0.7031, 0.6769, -0.08561, -0.7311, 0.9689, -0.2463, -0.02514, 0.9787, -0.2031, -0.02913, 0.6769, -0.08561, -0.7311, 0.5952, -0.1624, -0.787, 0.9689, -0.2463, -0.02514, 0.6769, -0.08561, -0.7311, 0.6935, -0.05165, -0.7186, 0.003805, 0.06496, -0.9979, 0.9787, -0.2031, -0.02913, 0.6921, -0.1441, 0.7073, 0.9903, -0.1378, -0.01559, 0.9787, -0.2031, -0.02913, 0.9903, -0.1378, -0.01559, 0.6935, -0.05165, -0.7186, 0.6766, -0.2046, 0.7073, -0.01672, -0.06606, 0.9977, 0.6921, -0.1441, 0.7073, 0.6766, -0.2046, 0.7073, 0.9689, -0.2463, -0.02514, 0.6582, -0.24, 0.7136, -0.6926, 0.08878, 0.7159, -0.9897, 0.1424, 0.01294, -0.7019, 0.05096, 0.7104, -0.6926, 0.08878, 0.7159, -0.08634, -0.1185, 0.9892, -0.6432, 0.1876, 0.7423, -0.03144, -0.08618, 0.9958, -0.7019, 0.05096, 0.7104, -0.01672, -0.06606, 0.9977, -0.03144, -0.08618, 0.9958, 0.6582, -0.24, 0.7136, -0.08634, -0.1185, 0.9892, -0.9897, 0.1424, 0.01294, -0.6926, 0.08878, 0.7159, -0.9731, 0.2285, 0.02836, -0.9897, 0.1424, 0.01294, -0.9731, 0.2285, 0.02836, -0.6791, 0.2259, -0.6984, -0.6955, 0.1483, -0.7031, -0.7008, 0.1108, -0.7047, -0.9948, 0.102, 0.006799, -0.6955, 0.1483, -0.7031, -0.6791, 0.2259, -0.6984, 0.004422, 0.08559, -0.9963, 0.003805, 0.06496, -0.9979, 0.004422, 0.08559, -0.9963, 0.6769, -0.08561, -0.7311, 0.003805, 0.06496, -0.9979, 0.003078, 0.05343, -0.9986, -0.7008, 0.1108, -0.7047, 0.6935, -0.05165, -0.7186, 0.6769, -0.08561, -0.7311, 0.9787, -0.2031, -0.02913, 0.6935, -0.05165, -0.7186, 0.7004, -0.03337, -0.713, 0.003078, 0.05343, -0.9986, 0.9903, -0.1378, -0.01559, 0.6987, -0.1091, 0.7071, 0.9949, -0.1004, -0.008842, 0.9903, -0.1378, -0.01559, 0.9949, -0.1004, -0.008842, 0.7004, -0.03337, -0.713, 0.6921, -0.1441, 0.7073, 0.9787, -0.2031, -0.02913, 0.6766, -0.2046, 0.7073, 0.6921, -0.1441, 0.7073, -0.01042, -0.05398, 0.9985, 0.6987, -0.1091, 0.7071, -0.7019, 0.05096, 0.7104, -0.03144, -0.08618, 0.9958, -0.6926, 0.08878, 0.7159, -0.7019, 0.05096, 0.7104, -0.9948, 0.102, 0.006799, -0.7054, 0.0328, 0.7081, -0.01672, -0.06606, 0.9977, -0.7054, 0.0328, 0.7081, -0.01042, -0.05398, 0.9985, -0.01672, -0.06606, 0.9977, 0.6766, -0.2046, 0.7073, -0.03144, -0.08618, 0.9958, -0.9948, 0.102, 0.006799, -0.9897, 0.1424, 0.01294, -0.6955, 0.1483, -0.7031, -0.9948, 0.102, 0.006799, -0.7019, 0.05096, 0.7104, -0.9897, 0.1424, 0.01294, -0.7008, 0.1108, -0.7047, -0.6955, 0.1483, -0.7031, 0.003805, 0.06496, -0.9979, -0.7008, 0.1108, -0.7047, -0.7031, 0.08741, -0.7057, -0.997, 0.0777, 0.003678, 0.003078, 0.05343, -0.9986, 0.002499, 0.04522, -0.999, -0.7031, 0.08741, -0.7057, 0.003078, 0.05343, -0.9986, 0.003805, 0.06496, -0.9979, 0.6935, -0.05165, -0.7186, 0.7004, -0.03337, -0.713, 0.7035, -0.02258, -0.7103, 0.002499, 0.04522, -0.999, 0.7004, -0.03337, -0.713, 0.6935, -0.05165, -0.7186, 0.9903, -0.1378, -0.01559, 0.9949, -0.1004, -0.008842, 0.7018, -0.0865, 0.7071, 0.997, -0.07693, -0.005341, 0.9949, -0.1004, -0.008842, 0.997, -0.07693, -0.005341, 0.7035, -0.02258, -0.7103, 0.6987, -0.1091, 0.7071, -0.007281, -0.04549, 0.9989, 0.7018, -0.0865, 0.7071, 0.6987, -0.1091, 0.7071, 0.9903, -0.1378, -0.01559, 0.6921, -0.1441, 0.7073, -0.7054, 0.0328, 0.7081, -0.01672, -0.06606, 0.9977, -0.7019, 0.05096, 0.7104, -0.7054, 0.0328, 0.7081, -0.997, 0.0777, 0.003678, -0.7069, 0.02219, 0.707, -0.01042, -0.05398, 0.9985, 0.6921, -0.1441, 0.7073, -0.01672, -0.06606, 0.9977, -0.01042, -0.05398, 0.9985, -0.7069, 0.02219, 0.707, -0.007281, -0.04549, 0.9989, -0.997, 0.0777, 0.003678, -0.7043, 0.07072, -0.7063, -0.9981, 0.06102, 0.001845, -0.997, 0.0777, 0.003678, -0.9948, 0.102, 0.006799, -0.7008, 0.1108, -0.7047, -0.997, 0.0777, 0.003678, -0.7054, 0.0328, 0.7081, -0.9948, 0.102, 0.006799, -0.7031, 0.08741, -0.7057, -0.7008, 0.1108, -0.7047, 0.003078, 0.05343, -0.9986, 0.002499, 0.04522, -0.999, 0.003078, 0.05343, -0.9986, 0.7004, -0.03337, -0.713, 0.002499, 0.04522, -0.999, 0.002004, 0.03856, -0.9993, -0.7043, 0.07072, -0.7063, 0.7035, -0.02258, -0.7103, 0.7004, -0.03337, -0.713, 0.9949, -0.1004, -0.008842, 0.7035, -0.02258, -0.7103, 0.7051, -0.01572, -0.7089, 0.002004, 0.03856, -0.9993, 0.997, -0.07693, -0.005341, 0.9982, -0.0606, -0.003313, 0.7051, -0.01572, -0.7089, 0.7018, -0.0865, 0.7071, -0.00545, -0.03869, 0.9992, 0.7035, -0.07016, 0.7073, 0.7018, -0.0865, 0.7071, 0.7035, -0.07016, 0.7073, 0.9982, -0.0606, -0.003313, 0.7018, -0.0865, 0.7071, 0.9949, -0.1004, -0.008842, 0.6987, -0.1091, 0.7071, -0.7069, 0.02219, 0.707, -0.9981, 0.06102, 0.001845, -0.7077, 0.01546, 0.7064, -0.7069, 0.02219, 0.707, -0.01042, -0.05398, 0.9985, -0.7054, 0.0328, 0.7081, -0.007281, -0.04549, 0.9989, -0.7077, 0.01546, 0.7064, -0.00545, -0.03869, 0.9992, -0.007281, -0.04549, 0.9989, 0.6987, -0.1091, 0.7071, -0.01042, -0.05398, 0.9985, -0.9981, 0.06102, 0.001845, -0.7051, 0.05766, -0.7068, -0.9988, 0.04859, 0.0006736, -0.9981, 0.06102, 0.001845, -0.7069, 0.02219, 0.707, -0.997, 0.0777, 0.003678, -0.7043, 0.07072, -0.7063, -0.997, 0.0777, 0.003678, -0.7031, 0.08741, -0.7057, -0.7043, 0.07072, -0.7063, -0.7031, 0.08741, -0.7057, 0.002499, 0.04522, -0.999, 0.002004, 0.03856, -0.9993, 0.002499, 0.04522, -0.999, 0.7035, -0.02258, -0.7103, 0.002004, 0.03856, -0.9993, 0.001572, 0.03267, -0.9995, -0.7051, 0.05766, -0.7068, 0.7051, -0.01572, -0.7089, 0.7035, -0.02258, -0.7103, 0.997, -0.07693, -0.005341, 0.7051, -0.01572, -0.7089, 0.706, -0.0112, -0.7081, 0.001572, 0.03267, -0.9995, 0.9982, -0.0606, -0.003313, 0.997, -0.07693, -0.005341, 0.7018, -0.0865, 0.7071, 0.9982, -0.0606, -0.003313, 0.9988, -0.04835, -0.002025, 0.706, -0.0112, -0.7081, 0.7035, -0.07016, 0.7073, -0.00423, -0.03273, 0.9995, 0.7045, -0.05728, 0.7074, 0.7035, -0.07016, 0.7073, 0.7045, -0.05728, 0.7074, 0.9988, -0.04835, -0.002025, -0.7077, 0.01546, 0.7064, -0.007281, -0.04549, 0.9989, -0.7069, 0.02219, 0.707, -0.7077, 0.01546, 0.7064, -0.9988, 0.04859, 0.0006736, -0.708, 0.01101, 0.7061, -0.00545, -0.03869, 0.9992, 0.7018, -0.0865, 0.7071, -0.007281, -0.04549, 0.9989, -0.00545, -0.03869, 0.9992, -0.708, 0.01101, 0.7061, -0.00423, -0.03273, 0.9995, -0.9988, 0.04859, 0.0006736, -0.7077, 0.01546, 0.7064, -0.9981, 0.06102, 0.001845, -0.9988, 0.04859, 0.0006736, -0.7056, 0.04668, -0.7071, -0.9993, 0.03872, -0.0001164, -0.7051, 0.05766, -0.7068, -0.9981, 0.06102, 0.001845, -0.7043, 0.07072, -0.7063, -0.7051, 0.05766, -0.7068, -0.7043, 0.07072, -0.7063, 0.002004, 0.03856, -0.9993, 0.001572, 0.03267, -0.9995, 0.002004, 0.03856, -0.9993, 0.7051, -0.01572, -0.7089, 0.001572, 0.03267, -0.9995, 0.001178, 0.02711, -0.9996, -0.7056, 0.04668, -0.7071, 0.706, -0.0112, -0.7081, 0.7051, -0.01572, -0.7089, 0.9982, -0.0606, -0.003313, 0.706, -0.0112, -0.7081, 0.7064, -0.008192, -0.7077, 0.001178, 0.02711, -0.9996, 0.9988, -0.04835, -0.002025, 0.9982, -0.0606, -0.003313, 0.7035, -0.07016, 0.7073, 0.9988, -0.04835, -0.002025, 0.9993, -0.03857, -0.00121, 0.7064, -0.008192, -0.7077, 0.7045, -0.05728, 0.7074, -0.003353, -0.02714, 0.9996, 0.7052, -0.04641, 0.7075, 0.7045, -0.05728, 0.7074, 0.7052, -0.04641, 0.7075, 0.9993, -0.03857, -0.00121, -0.708, 0.01101, 0.7061, -0.9993, 0.03872, -0.0001164, -0.7082, 0.008051, 0.7059, -0.708, 0.01101, 0.7061, -0.00545, -0.03869, 0.9992, -0.7077, 0.01546, 0.7064, -0.00423, -0.03273, 0.9995, -0.7082, 0.008051, 0.7059, -0.003353, -0.02714, 0.9996, -0.00423, -0.03273, 0.9995, 0.7035, -0.07016, 0.7073, -0.00545, -0.03869, 0.9992, -0.9993, 0.03872, -0.0001164, -0.7059, 0.03692, -0.7073, -0.9995, 0.03047, -0.0006593, -0.9993, 0.03872, -0.0001164, -0.708, 0.01101, 0.7061, -0.9988, 0.04859, 0.0006736, -0.7056, 0.04668, -0.7071, -0.9988, 0.04859, 0.0006736, -0.7051, 0.05766, -0.7068, -0.7056, 0.04668, -0.7071, -0.7051, 0.05766, -0.7068, 0.001572, 0.03267, -0.9995, 0.001178, 0.02711, -0.9996, 0.0008329, 0.02162, -0.9998, -0.7059, 0.03692, -0.7073, 0.001178, 0.02711, -0.9996, 0.001572, 0.03267, -0.9995, 0.706, -0.0112, -0.7081, 0.7064, -0.008192, -0.7077, 0.706, -0.0112, -0.7081, 0.9988, -0.04835, -0.002025, 0.7064, -0.008192, -0.7077, 0.7067, -0.006262, -0.7075, 0.0008329, 0.02162, -0.9998, 0.9993, -0.03857, -0.00121, 0.9988, -0.04835, -0.002025, 0.7045, -0.05728, 0.7074, 0.9993, -0.03857, -0.00121, 0.9995, -0.03037, -0.0006757, 0.7067, -0.006262, -0.7075, 0.7052, -0.04641, 0.7075, -0.002686, -0.02163, 0.9998, 0.7057, -0.03672, 0.7076, 0.7052, -0.04641, 0.7075, 0.7057, -0.03672, 0.7076, 0.9995, -0.03037, -0.0006757, -0.7082, 0.008051, 0.7059, -0.00423, -0.03273, 0.9995, -0.708, 0.01101, 0.7061, -0.7082, 0.008051, 0.7059, -0.9995, 0.03047, -0.0006593, -0.7083, 0.006154, 0.7059, -0.003353, -0.02714, 0.9996, -0.7083, 0.006154, 0.7059, -0.002686, -0.02163, 0.9998, -0.003353, -0.02714, 0.9996, 0.7045, -0.05728, 0.7074, -0.00423, -0.03273, 0.9995, -0.9995, 0.03047, -0.0006593, -0.7082, 0.008051, 0.7059, -0.9993, 0.03872, -0.0001164, -0.9995, 0.03047, -0.0006593, -0.7062, 0.02781, -0.7075, -0.9997, 0.02326, -0.001052, -0.7059, 0.03692, -0.7073, -0.7056, 0.04668, -0.7071, 0.001178, 0.02711, -0.9996, -0.7059, 0.03692, -0.7073, -0.9993, 0.03872, -0.0001164, -0.7056, 0.04668, -0.7071, 0.0008329, 0.02162, -0.9998, 0.001178, 0.02711, -0.9996, 0.7064, -0.008192, -0.7077, 0.0008329, 0.02162, -0.9998, 0.0005195, 0.01599, -0.9999, -0.7062, 0.02781, -0.7075, 0.7067, -0.006262, -0.7075, 0.7068, -0.005148, -0.7074, 0.0005195, 0.01599, -0.9999, 0.7067, -0.006262, -0.7075, 0.7064, -0.008192, -0.7077, 0.9993, -0.03857, -0.00121, 0.9995, -0.03037, -0.0006757, 0.9993, -0.03857, -0.00121, 0.7052, -0.04641, 0.7075, 0.9995, -0.03037, -0.0006757, 0.9997, -0.02319, -0.0003468, 0.7068, -0.005148, -0.7074, 0.7057, -0.03672, 0.7076, 0.706, -0.02767, 0.7076, 0.9997, -0.02319, -0.0003468, 0.7057, -0.03672, 0.7076, -0.002177, -0.01599, 0.9999, 0.706, -0.02767, 0.7076, -0.7083, 0.006154, 0.7059, -0.9997, 0.02326, -0.001052, -0.7083, 0.00507, 0.7059, -0.7083, 0.006154, 0.7059, -0.003353, -0.02714, 0.9996, -0.7082, 0.008051, 0.7059, -0.002686, -0.02163, 0.9998, 0.7052, -0.04641, 0.7075, -0.003353, -0.02714, 0.9996, -0.002686, -0.02163, 0.9998, -0.7083, 0.00507, 0.7059, -0.002177, -0.01599, 0.9999, -0.9997, 0.02326, -0.001052, -0.7083, 0.006154, 0.7059, -0.9995, 0.03047, -0.0006593, -0.9997, 0.02326, -0.001052, -0.7063, 0.01895, -0.7076, -0.9999, 0.01669, -0.001319, -0.7062, 0.02781, -0.7075, -0.9995, 0.03047, -0.0006593, -0.7059, 0.03692, -0.7073, -0.7062, 0.02781, -0.7075, -0.7059, 0.03692, -0.7073, 0.0008329, 0.02162, -0.9998, 0.0005195, 0.01599, -0.9999, 0.0008329, 0.02162, -0.9998, 0.7067, -0.006262, -0.7075, 0.0005195, 0.01599, -0.9999, 0.0002514, 0.01005, -0.9999, -0.7063, 0.01895, -0.7076, 0.7068, -0.005148, -0.7074, 0.7068, -0.004707, -0.7074, 0.0002514, 0.01005, -0.9999, 0.7068, -0.005148, -0.7074, 0.7067, -0.006262, -0.7075, 0.9995, -0.03037, -0.0006757, 0.9997, -0.02319, -0.0003468, 0.9995, -0.03037, -0.0006757, 0.7057, -0.03672, 0.7076, 0.9997, -0.02319, -0.0003468, 0.9999, -0.01665, -0.0001817, 0.7068, -0.004707, -0.7074, 0.706, -0.02767, 0.7076, -0.001792, -0.01005, 0.9999, 0.7063, -0.01885, 0.7076, 0.706, -0.02767, 0.7076, 0.7063, -0.01885, 0.7076, 0.9999, -0.01665, -0.0001817, -0.7083, 0.00507, 0.7059, -0.002686, -0.02163, 0.9998, -0.7083, 0.006154, 0.7059, -0.7083, 0.00507, 0.7059, -0.9999, 0.01669, -0.001319, -0.7083, 0.004651, 0.7059, -0.002177, -0.01599, 0.9999, -0.7083, 0.004651, 0.7059, -0.001792, -0.01005, 0.9999, -0.002177, -0.01599, 0.9999, 0.7057, -0.03672, 0.7076, -0.002686, -0.02163, 0.9998, -0.9999, 0.01669, -0.001319, -0.7083, 0.00507, 0.7059, -0.9997, 0.02326, -0.001052, -0.9999, 0.01351, 0.000738, -0.7083, 0.004651, 0.7059, -0.9999, 0.01669, -0.001319, -0.9999, 0.01351, 0.000738, -0.9999, 0.01669, -0.001319, -0.7063, 0.01895, -0.7076, -0.7063, 0.01895, -0.7076, -0.7062, 0.02781, -0.7075, 0.0005195, 0.01599, -0.9999, -0.7063, 0.01895, -0.7076, -0.9997, 0.02326, -0.001052, -0.7062, 0.02781, -0.7075, -0.7063, 0.01895, -0.7076, -0.7045, 0.01449, -0.7096, -0.9999, 0.01351, 0.000738, -0.7045, 0.01449, -0.7096, -0.7063, 0.01895, -0.7076, 0.0002514, 0.01005, -0.9999, 0.0002514, 0.01005, -0.9999, 0.0005195, 0.01599, -0.9999, 0.7068, -0.005148, -0.7074, 0.0002514, 0.01005, -0.9999, 0.006199, 0.006916, -1.0, -0.7045, 0.01449, -0.7096, 0.006199, 0.006916, -1.0, 0.0002514, 0.01005, -0.9999, 0.7068, -0.004707, -0.7074, 0.7068, -0.004707, -0.7074, 0.7068, -0.005148, -0.7074, 0.9997, -0.02319, -0.0003468, 0.7068, -0.004707, -0.7074, 0.7109, -0.004687, -0.7032, 0.006199, 0.006916, -1.0, 0.7109, -0.004687, -0.7032, 0.7068, -0.004707, -0.7074, 0.9999, -0.01665, -0.0001817, 0.9999, -0.01665, -0.0001817, 0.9997, -0.02319, -0.0003468, 0.706, -0.02767, 0.7076, 0.9999, -0.01665, -0.0001817, 0.9999, -0.01353, 0.002039, 0.7109, -0.004687, -0.7032, 0.9999, -0.01665, -0.0001817, 0.7084, -0.01452, 0.7057, 0.9999, -0.01353, 0.002039, 0.7084, -0.01452, 0.7057, 0.9999, -0.01665, -0.0001817, 0.7063, -0.01885, 0.7076, 0.7063, -0.01885, 0.7076, 0.004454, -0.007061, 1.0, 0.7084, -0.01452, 0.7057, 0.004454, -0.007061, 1.0, 0.7063, -0.01885, 0.7076, -0.001792, -0.01005, 0.9999, -0.7083, 0.004651, 0.7059, -0.9999, 0.01351, 0.000738, -0.7042, 0.004549, 0.71, -0.7083, 0.004651, 0.7059, -0.002177, -0.01599, 0.9999, -0.7083, 0.00507, 0.7059, -0.001792, -0.01005, 0.9999, 0.706, -0.02767, 0.7076, -0.002177, -0.01599, 0.9999, -0.001792, -0.01005, 0.9999, -0.7042, 0.004549, 0.71, 0.004454, -0.007061, 1.0, -0.7042, 0.004549, 0.71, -0.001792, -0.01005, 0.9999, -0.7083, 0.004651, 0.7059])] * 3)])

# ---- objects
ob_rootnode = bpy.data.objects.new('RootNode', None)
ob_cable_small = bpy.data.objects.new('Cable_Small', me_cable_small)

# ---- transforms, parenting, visibility, modifiers, constraints
ob_rootnode.location = (0.0, 0.0, 0.0)
ob_rootnode.rotation_mode = 'QUATERNION'
ob_rootnode.rotation_quaternion = (1.0, 0.0, 0.0, 0.0)
ob_rootnode.empty_display_size = 0.001
ob_cable_small.parent = ob_rootnode
ob_cable_small.location = (0.0, 0.0, 0.0)
ob_cable_small.rotation_mode = 'QUATERNION'
ob_cable_small.rotation_quaternion = (0.7071, -0.7071, 0.0, 0.0)
ob_cable_small.scale = (100.0, 100.0, 100.0)

# ---- collection membership
col_collection.objects.link(ob_rootnode)
col_collection.objects.link(ob_cable_small)

# ---- scene / render settings (as saved in the file)
scene.frame_start = 1; scene.frame_end = 250; scene.frame_set(1)
scene.render.engine = 'BLENDER_EEVEE_NEXT'
scene.render.bake_bias = 0.0
scene.render.bake_samples = 0
scene.cycles.sampling_pattern = 'TABULATED_SOBOL'
scene.eevee.use_volume_custom_range = False
bpy.context.view_layer.update()

# ---- added for rendering (the .blend has no active camera and no usable light): camera, sun
cam_auto = bpy.data.cameras.new('AutoCamera')
cam_auto.lens = 50.0
cam_auto.sensor_width = 36.0
cam_auto.clip_end = 1000.0
ob_auto_camera = bpy.data.objects.new('AutoCamera', cam_auto)
scene.collection.objects.link(ob_auto_camera)
ob_auto_camera.location = (0.900223, -1.08027, 0.249217)
ob_auto_camera.rotation_euler = (1.09748, -7.21219e-08, 0.694738)
scene.camera = ob_auto_camera
light_auto_sun = bpy.data.lights.new('AutoSun', 'SUN')
light_auto_sun.energy = 3.0
light_auto_sun.angle = 0.0523599
ob_auto_sun = bpy.data.objects.new('AutoSun', light_auto_sun)
scene.collection.objects.link(ob_auto_sun)
ob_auto_sun.rotation_euler = (0.872665, 0.174533, 0.523599)
bpy.context.view_layer.update()
